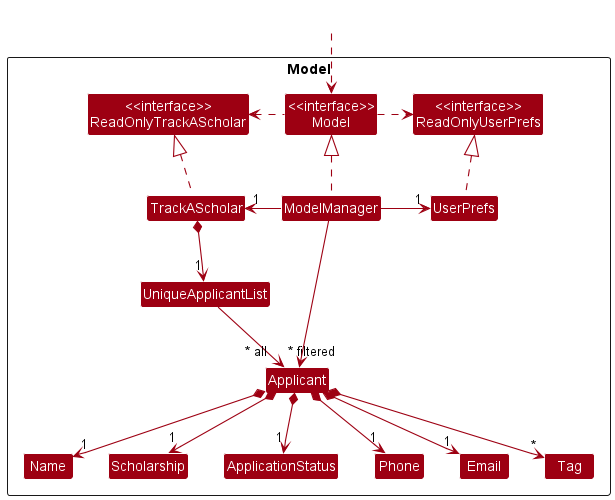

The diagram above was rendered by PlantUML. Its source (embedded in the PNG):
@startuml
!include style.puml
skinparam arrowThickness 1.1
skinparam arrowColor MODEL_COLOR
skinparam classBackgroundColor MODEL_COLOR

Package Model <<Rectangle>>{
Class "<<interface>>\nReadOnlyTrackAScholar" as ReadOnlyTrackAScholar
Class "<<interface>>\nReadOnlyUserPrefs" as ReadOnlyUserPrefs
Class "<<interface>>\nModel" as Model
Class TrackAScholar
Class ModelManager
Class UserPrefs

Class UniqueApplicantList
Class Applicant
Class Scholarship
Class ApplicationStatus
Class Email
Class Name
Class Phone
Class Tag

}

Class HiddenOutside #FFFFFF
HiddenOutside ..> Model

TrackAScholar .up.|> ReadOnlyTrackAScholar

ModelManager .up.|> Model
Model .right.> ReadOnlyUserPrefs
Model .left.> ReadOnlyTrackAScholar
ModelManager -left-> "1" TrackAScholar
ModelManager -right-> "1" UserPrefs
UserPrefs .up.|> ReadOnlyUserPrefs

TrackAScholar *--> "1" UniqueApplicantList
UniqueApplicantList --> "~* filtered" Applicant
Applicant *--> "1" Name
Applicant *--> "1" Phone
Applicant *--> "1" Email
Applicant *--> "1" Scholarship
Applicant *--> "1" ApplicationStatus
Applicant *--> "*" Tag

Name -[hidden]right-> Scholarship
Scholarship -[hidden]right-> ApplicationStatus
Phone -[hidden]right-> Email

ModelManager --> "~* all      " Applicant
@enduml